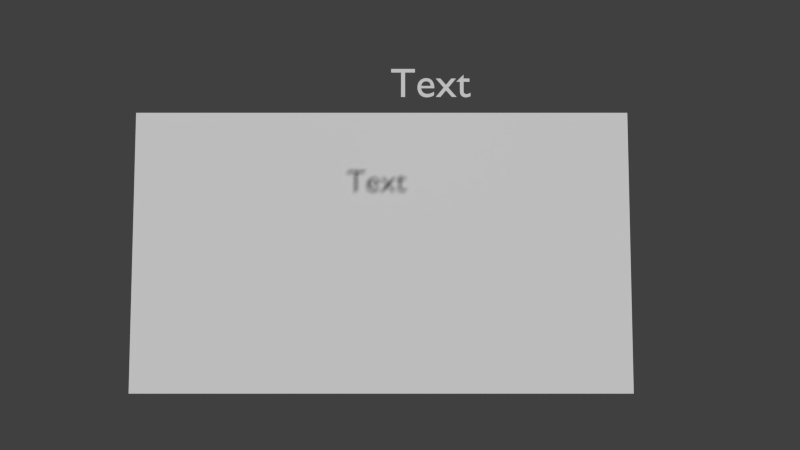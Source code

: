 # Source: Movie180Hz.blend  (saved by Blender 2.69.10; exported with 4.5.12 LTS)
import bpy
from mathutils import Matrix  # noqa: F401  (used for matrix-valued properties, if any)

bpy.ops.wm.read_factory_settings(use_empty=True)
scene = bpy.context.scene
scene.name = 'Scene'

# ---- collections
col_collection_1 = bpy.data.collections.new('Collection 1'); scene.collection.children.link(col_collection_1)

# ---- materials (node trees are filled in below, after node groups)
mat_screenz = bpy.data.materials.new('ScreenZ')
mat_screenz.alpha_threshold = 0.0
mat_screenz.use_transparent_shadow = False
mat_screenz.roughness = 0.5
mat_screenz.line_color = (0.0, 0.0, 0.0, 1.0)

# ---- material node trees

# ---- world
world_world = bpy.data.worlds.new('World'); scene.world = world_world
world_world.color = (0.05088, 0.05088, 0.05088)
world_world.use_sun_shadow = False
world_world.sun_shadow_jitter_overblur = 0.0
world_world.cycles.sampling_method = 'MANUAL'
world_world.cycles.sample_map_resolution = 256

# ---- cameras
cam_camera = bpy.data.cameras.new('Camera')
cam_camera.clip_end = 100.0
cam_camera.lens = 9.138
cam_camera.sensor_width = 32.0
cam_camera.sensor_height = 18.0
cam_camera.ortho_scale = 7.314
cam_camera.dof.focus_distance = 0.0
cam_camera.dof.aperture_fstop = 128.0

# ---- meshes
me_plane = bpy.data.meshes.new('Plane')
me_plane.from_pydata([(1.0, -1.0, 0.0), (-1.0, -1.0, 0.0), (1.0, 1.0, 0.0), (-1.0, 1.0, 0.0)], [], [(1, 0, 2, 3)])
_uv = me_plane.uv_layers.new(name='UVMap')
_uv.uv.foreach_set('vector', [0.02624, 0.02202, 0.9882, 0.02202, 0.9882, 0.9839, 0.02624, 0.9839])
me_plane.materials.append(mat_screenz)
me_plane.use_remesh_preserve_volume = False
me_plane.use_remesh_preserve_attributes = False
me_plane.use_mirror_vertex_groups = False
me_plane.update()

# ---- curves / text
txt_text = bpy.data.curves.new('Text', 'FONT')
txt_text.dimensions = '2D'
txt_text.body = 'Text'
txt_text.use_path_clamp = True
txt_text.bevel_resolution = 0
txt_text.size = 6.475

# ---- objects
ob_plane = bpy.data.objects.new('Plane', me_plane)
ob_frameratetext = bpy.data.objects.new('FrameRateText', txt_text)
ob_camera = bpy.data.objects.new('Camera', cam_camera)

# ---- transforms, parenting, visibility, modifiers, constraints
ob_plane.location = (0.4912, 14.16, -0.0791)
ob_plane.rotation_euler = (1.571, 0.0, 0.0)
ob_plane.scale = (51.16, 28.77, 127.9)
ob_plane.lineart.crease_threshold = 0.0
ob_frameratetext.location = (2.824, 2.0, 24.84)
ob_frameratetext.rotation_euler = (1.571, 0.0, 0.0)
ob_frameratetext.lineart.crease_threshold = 0.0
ob_camera.location = (4.304, -32.88, 4.219)
ob_camera.rotation_euler = (1.594, 0.0, 0.0)
ob_camera.scale = (1.0, 1.0, 1.0)
ob_camera.lock_rotations_4d = False
ob_camera.empty_display_type = 'ARROWS'
ob_camera.color = (0.0, 0.0, 0.0, 0.0)
ob_camera.display_type = 'WIRE'
ob_camera.lineart.crease_threshold = 0.0

# ---- collection membership
col_collection_1.objects.link(ob_plane)
col_collection_1.objects.link(ob_frameratetext)
col_collection_1.objects.link(ob_camera)

# ---- scene / render settings (as saved in the file)
scene.camera = ob_camera
scene.frame_start = 1; scene.frame_end = 250; scene.frame_set(2)
scene.render.engine = 'BLENDER_EEVEE_NEXT'
scene.render.image_settings.color_mode = 'RGB'
scene.render.image_settings.compression = 90
scene.render.resolution_percentage = 50
scene.render.fps = 180
scene.render.dither_intensity = 0.0
scene.cycles.use_denoising = False
scene.cycles.samples = 10
scene.cycles.sampling_pattern = 'TABULATED_SOBOL'
scene.cycles.light_sampling_threshold = 0.0
scene.cycles.use_adaptive_sampling = False
scene.cycles.use_light_tree = False
scene.cycles.blur_glossy = 0.0
scene.cycles.volume_bounces = 1
scene.cycles.pixel_filter_type = 'GAUSSIAN'
scene.cycles.sample_clamp_indirect = 0.0
scene.view_settings.view_transform = 'Standard'
bpy.context.view_layer.update()

# ---- added for rendering (the .blend has no usable light): sun
light_auto_sun = bpy.data.lights.new('AutoSun', 'SUN')
light_auto_sun.energy = 3.0
light_auto_sun.angle = 0.0523599
ob_auto_sun = bpy.data.objects.new('AutoSun', light_auto_sun)
scene.collection.objects.link(ob_auto_sun)
ob_auto_sun.rotation_euler = (0.872665, 0.174533, 0.523599)
bpy.context.view_layer.update()
